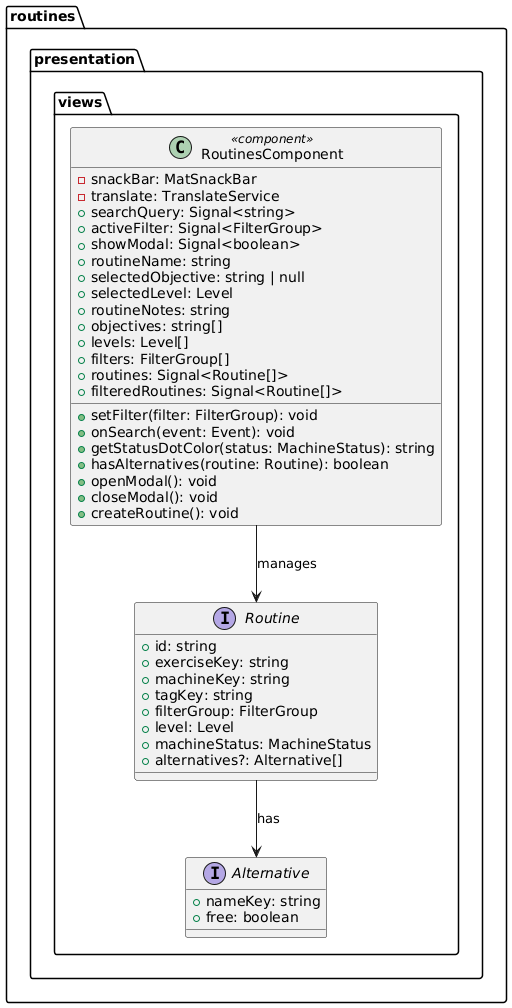

The diagram above was rendered by PlantUML. Its source (embedded in the PNG):
@startuml
package "routines.presentation.views" {
  interface Alternative {
    + nameKey: string
    + free: boolean
  }

  interface Routine {
    + id: string
    + exerciseKey: string
    + machineKey: string
    + tagKey: string
    + filterGroup: FilterGroup
    + level: Level
    + machineStatus: MachineStatus
    + alternatives?: Alternative[]
  }

  class RoutinesComponent <<component>> {
    - snackBar: MatSnackBar
    - translate: TranslateService
    + searchQuery: Signal<string>
    + activeFilter: Signal<FilterGroup>
    + showModal: Signal<boolean>
    + routineName: string
    + selectedObjective: string | null
    + selectedLevel: Level
    + routineNotes: string
    + objectives: string[]
    + levels: Level[]
    + filters: FilterGroup[]
    + routines: Signal<Routine[]>
    + filteredRoutines: Signal<Routine[]>
    + setFilter(filter: FilterGroup): void
    + onSearch(event: Event): void
    + getStatusDotColor(status: MachineStatus): string
    + hasAlternatives(routine: Routine): boolean
    + openModal(): void
    + closeModal(): void
    + createRoutine(): void
  }
}

RoutinesComponent --> Routine : manages
Routine --> Alternative : has
@enduml